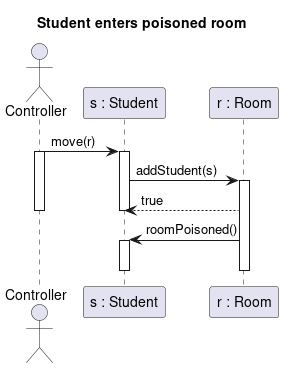

The diagram above was rendered by PlantUML. Its source (embedded in the PNG):
@startuml student_enter_poison
title Student enters poisoned room

actor Controller as c
participant "s : Student" as s
participant "r : Room" as r


c -> s : move(r)
Activate c
Activate s
s -> r : addStudent(s)


Activate r
r --> s : true
Deactivate s
Deactivate c
r -> s : roomPoisoned()
Activate s
Deactivate s
Deactivate r


@enduml